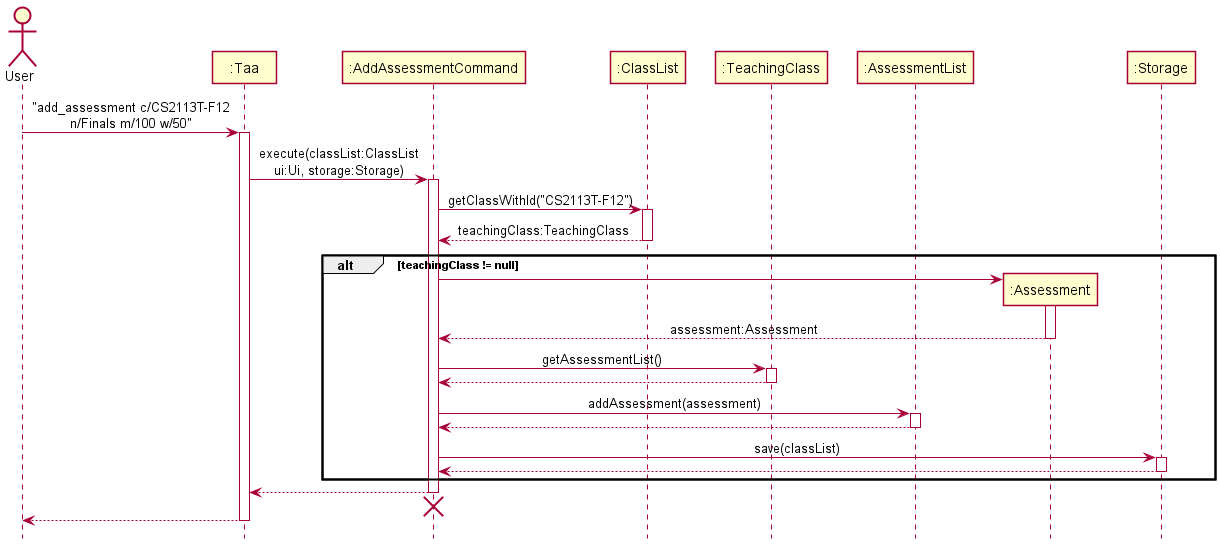

The diagram above was rendered by PlantUML. Its source (embedded in the PNG):
@startuml
!include SequenceStyle.puml

Actor User as user
Participant ":Taa" as taa
Participant ":AddAssessmentCommand" as addAssessmentCommand
Participant ":ClassList" as classList
Participant ":TeachingClass" as teachingClass
Participant ":AssessmentList" as assessmentList
Participant ":Assessment" as assessment
Participant ":Storage" as storage

user -> taa : "add_assessment c/CS2113T-F12\nn/Finals m/100 w/50"
activate taa

taa -> addAssessmentCommand : execute(classList:ClassList\nui:Ui, storage:Storage)
activate addAssessmentCommand

addAssessmentCommand -> classList : getClassWithId("CS2113T-F12")
activate classList
classList --> addAssessmentCommand : teachingClass:TeachingClass
deactivate classList

alt teachingClass != null
create assessment
addAssessmentCommand -> assessment
activate assessment
assessment --> addAssessmentCommand : assessment:Assessment
deactivate assessment

addAssessmentCommand -> teachingClass : getAssessmentList()
activate teachingClass
teachingClass --> addAssessmentCommand
deactivate teachingClass

addAssessmentCommand -> assessmentList : addAssessment(assessment)
activate assessmentList
assessmentList --> addAssessmentCommand
deactivate assessmentList

addAssessmentCommand -> storage : save(classList)
activate storage
storage --> addAssessmentCommand
deactivate storage
end

addAssessmentCommand --> taa
deactivate addAssessmentCommand
taa -[hidden]-> addAssessmentCommand
destroy addAssessmentCommand

taa --> user
deactivate taa

@enduml